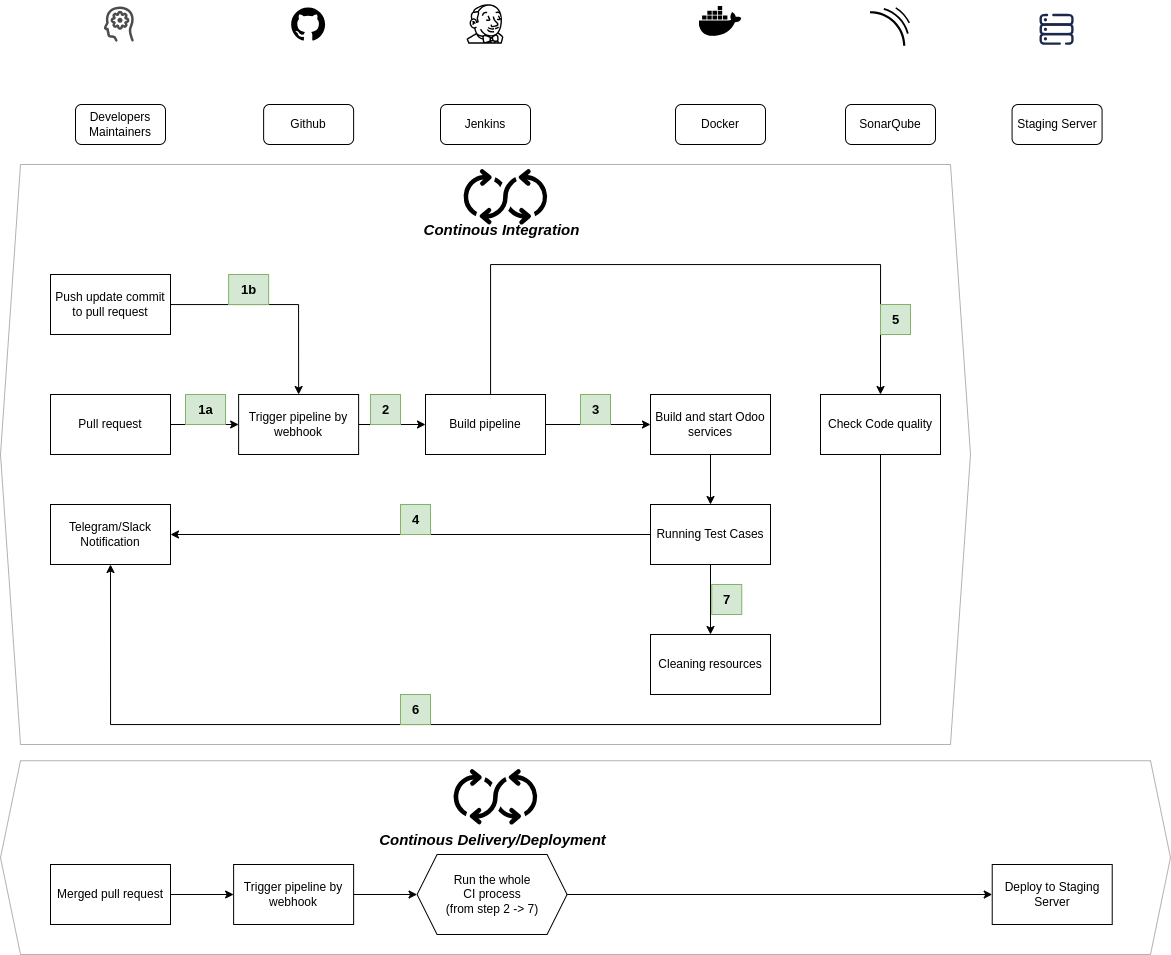

The diagram above was exported from draw.io. Its source (the exported page's mxGraphModel, read from the mxfile embedded in the PNG):
<mxGraphModel dx="2537" dy="945" grid="1" gridSize="10" guides="1" tooltips="1" connect="1" arrows="1" fold="1" page="1" pageScale="1" pageWidth="850" pageHeight="1100" math="0" shadow="0">
  <root>
    <mxCell id="0" />
    <mxCell id="1" parent="0" />
    <mxCell id="pSt1Pb0LUtOjA5s_Fb62-1" value="Developers&lt;br&gt;Maintainers" style="rounded=1;whiteSpace=wrap;html=1;" parent="1" vertex="1">
      <mxGeometry x="15" y="220" width="90" height="40" as="geometry" />
    </mxCell>
    <mxCell id="HgRMj1NHJsSIyUgHa9Un-3" value="" style="shape=image;verticalLabelPosition=bottom;labelBackgroundColor=default;verticalAlign=top;aspect=fixed;imageAspect=0;image=https://www.svgrepo.com/show/314223/jenkins.svg;" parent="1" vertex="1">
      <mxGeometry x="402.5" y="117.5" width="45" height="45" as="geometry" />
    </mxCell>
    <mxCell id="HgRMj1NHJsSIyUgHa9Un-5" value="" style="shape=image;verticalLabelPosition=bottom;labelBackgroundColor=default;verticalAlign=top;aspect=fixed;imageAspect=0;image=https://www.svgrepo.com/show/394125/docker.svg;" parent="1" vertex="1">
      <mxGeometry x="638.75" y="115.63" width="42.5" height="42.5" as="geometry" />
    </mxCell>
    <mxCell id="HgRMj1NHJsSIyUgHa9Un-8" value="" style="shape=image;verticalLabelPosition=bottom;labelBackgroundColor=default;verticalAlign=top;aspect=fixed;imageAspect=0;image=https://www.svgrepo.com/show/473620/github.svg;" parent="1" vertex="1">
      <mxGeometry x="230" y="121.88" width="36.25" height="36.25" as="geometry" />
    </mxCell>
    <mxCell id="HgRMj1NHJsSIyUgHa9Un-9" value="" style="shape=image;verticalLabelPosition=bottom;labelBackgroundColor=default;verticalAlign=top;aspect=fixed;imageAspect=0;image=https://www.svgrepo.com/show/419284/brains-brainstorm-mind.svg;" parent="1" vertex="1">
      <mxGeometry x="40" y="120" width="40" height="40" as="geometry" />
    </mxCell>
    <mxCell id="HgRMj1NHJsSIyUgHa9Un-10" value="" style="shape=image;verticalLabelPosition=bottom;labelBackgroundColor=default;verticalAlign=top;aspect=fixed;imageAspect=0;image=https://www.svgrepo.com/show/529863/server-minimalistic.svg;" parent="1" vertex="1">
      <mxGeometry x="977.5" y="126.24000000000001" width="38.13" height="38.13" as="geometry" />
    </mxCell>
    <mxCell id="HgRMj1NHJsSIyUgHa9Un-14" value="Github" style="rounded=1;whiteSpace=wrap;html=1;" parent="1" vertex="1">
      <mxGeometry x="203.12" y="220" width="90" height="40" as="geometry" />
    </mxCell>
    <mxCell id="HgRMj1NHJsSIyUgHa9Un-15" value="Jenkins" style="rounded=1;whiteSpace=wrap;html=1;" parent="1" vertex="1">
      <mxGeometry x="380" y="220" width="90" height="40" as="geometry" />
    </mxCell>
    <mxCell id="HgRMj1NHJsSIyUgHa9Un-16" value="SonarQube" style="rounded=1;whiteSpace=wrap;html=1;" parent="1" vertex="1">
      <mxGeometry x="785" y="220" width="90" height="40" as="geometry" />
    </mxCell>
    <mxCell id="HgRMj1NHJsSIyUgHa9Un-17" value="Docker" style="rounded=1;whiteSpace=wrap;html=1;" parent="1" vertex="1">
      <mxGeometry x="615" y="220" width="90" height="40" as="geometry" />
    </mxCell>
    <mxCell id="HgRMj1NHJsSIyUgHa9Un-18" value="Staging Server" style="rounded=1;whiteSpace=wrap;html=1;" parent="1" vertex="1">
      <mxGeometry x="951.5699999999999" y="220" width="90" height="40" as="geometry" />
    </mxCell>
    <mxCell id="HgRMj1NHJsSIyUgHa9Un-20" value="" style="shape=image;verticalLabelPosition=bottom;labelBackgroundColor=default;verticalAlign=top;aspect=fixed;imageAspect=0;image=https://www.svgrepo.com/show/306758/sonarqube.svg;" parent="1" vertex="1">
      <mxGeometry x="810" y="122.5" width="40" height="40" as="geometry" />
    </mxCell>
    <mxCell id="HgRMj1NHJsSIyUgHa9Un-24" style="edgeStyle=orthogonalEdgeStyle;rounded=0;orthogonalLoop=1;jettySize=auto;html=1;entryX=0;entryY=0.5;entryDx=0;entryDy=0;" parent="1" source="HgRMj1NHJsSIyUgHa9Un-21" target="HgRMj1NHJsSIyUgHa9Un-22" edge="1">
      <mxGeometry relative="1" as="geometry" />
    </mxCell>
    <mxCell id="HgRMj1NHJsSIyUgHa9Un-21" value="Pull request" style="rounded=0;whiteSpace=wrap;html=1;" parent="1" vertex="1">
      <mxGeometry x="-10" y="510" width="120" height="60" as="geometry" />
    </mxCell>
    <mxCell id="HgRMj1NHJsSIyUgHa9Un-25" style="edgeStyle=orthogonalEdgeStyle;rounded=0;orthogonalLoop=1;jettySize=auto;html=1;entryX=0;entryY=0.5;entryDx=0;entryDy=0;" parent="1" source="HgRMj1NHJsSIyUgHa9Un-22" target="HgRMj1NHJsSIyUgHa9Un-23" edge="1">
      <mxGeometry relative="1" as="geometry" />
    </mxCell>
    <mxCell id="HgRMj1NHJsSIyUgHa9Un-22" value="Trigger pipeline by webhook" style="rounded=0;whiteSpace=wrap;html=1;" parent="1" vertex="1">
      <mxGeometry x="178.12" y="510" width="120" height="60" as="geometry" />
    </mxCell>
    <mxCell id="HgRMj1NHJsSIyUgHa9Un-27" style="edgeStyle=orthogonalEdgeStyle;rounded=0;orthogonalLoop=1;jettySize=auto;html=1;entryX=0;entryY=0.5;entryDx=0;entryDy=0;" parent="1" source="HgRMj1NHJsSIyUgHa9Un-23" target="HgRMj1NHJsSIyUgHa9Un-26" edge="1">
      <mxGeometry relative="1" as="geometry" />
    </mxCell>
    <mxCell id="HgRMj1NHJsSIyUgHa9Un-31" style="edgeStyle=orthogonalEdgeStyle;rounded=0;orthogonalLoop=1;jettySize=auto;html=1;entryX=0.5;entryY=0;entryDx=0;entryDy=0;" parent="1" source="HgRMj1NHJsSIyUgHa9Un-23" target="HgRMj1NHJsSIyUgHa9Un-30" edge="1">
      <mxGeometry relative="1" as="geometry">
        <Array as="points">
          <mxPoint x="430" y="380" />
          <mxPoint x="820" y="380" />
        </Array>
      </mxGeometry>
    </mxCell>
    <mxCell id="HgRMj1NHJsSIyUgHa9Un-23" value="Build pipeline" style="rounded=0;whiteSpace=wrap;html=1;" parent="1" vertex="1">
      <mxGeometry x="365" y="510" width="120" height="60" as="geometry" />
    </mxCell>
    <mxCell id="HgRMj1NHJsSIyUgHa9Un-29" style="edgeStyle=orthogonalEdgeStyle;rounded=0;orthogonalLoop=1;jettySize=auto;html=1;entryX=0.5;entryY=0;entryDx=0;entryDy=0;" parent="1" source="HgRMj1NHJsSIyUgHa9Un-26" target="HgRMj1NHJsSIyUgHa9Un-28" edge="1">
      <mxGeometry relative="1" as="geometry" />
    </mxCell>
    <mxCell id="HgRMj1NHJsSIyUgHa9Un-26" value="Build and start Odoo services" style="rounded=0;whiteSpace=wrap;html=1;" parent="1" vertex="1">
      <mxGeometry x="590" y="510" width="120" height="60" as="geometry" />
    </mxCell>
    <mxCell id="HgRMj1NHJsSIyUgHa9Un-46" style="edgeStyle=orthogonalEdgeStyle;rounded=0;orthogonalLoop=1;jettySize=auto;html=1;exitX=0;exitY=0.5;exitDx=0;exitDy=0;entryX=1;entryY=0.5;entryDx=0;entryDy=0;" parent="1" source="HgRMj1NHJsSIyUgHa9Un-28" target="HgRMj1NHJsSIyUgHa9Un-36" edge="1">
      <mxGeometry relative="1" as="geometry" />
    </mxCell>
    <mxCell id="HgRMj1NHJsSIyUgHa9Un-51" style="edgeStyle=orthogonalEdgeStyle;rounded=0;orthogonalLoop=1;jettySize=auto;html=1;entryX=0.5;entryY=0;entryDx=0;entryDy=0;" parent="1" source="HgRMj1NHJsSIyUgHa9Un-28" target="HgRMj1NHJsSIyUgHa9Un-52" edge="1">
      <mxGeometry relative="1" as="geometry">
        <mxPoint x="650" y="730" as="targetPoint" />
      </mxGeometry>
    </mxCell>
    <mxCell id="HgRMj1NHJsSIyUgHa9Un-28" value="Running Test Cases" style="rounded=0;whiteSpace=wrap;html=1;" parent="1" vertex="1">
      <mxGeometry x="590" y="620" width="120" height="60" as="geometry" />
    </mxCell>
    <mxCell id="HgRMj1NHJsSIyUgHa9Un-55" style="edgeStyle=orthogonalEdgeStyle;rounded=0;orthogonalLoop=1;jettySize=auto;html=1;exitX=0.5;exitY=1;exitDx=0;exitDy=0;entryX=0.5;entryY=1;entryDx=0;entryDy=0;" parent="1" source="HgRMj1NHJsSIyUgHa9Un-30" target="HgRMj1NHJsSIyUgHa9Un-36" edge="1">
      <mxGeometry relative="1" as="geometry">
        <Array as="points">
          <mxPoint x="820" y="840" />
          <mxPoint x="50" y="840" />
        </Array>
      </mxGeometry>
    </mxCell>
    <mxCell id="HgRMj1NHJsSIyUgHa9Un-30" value="Check Code quality" style="rounded=0;whiteSpace=wrap;html=1;" parent="1" vertex="1">
      <mxGeometry x="760" y="510" width="120" height="60" as="geometry" />
    </mxCell>
    <mxCell id="HgRMj1NHJsSIyUgHa9Un-32" value="1a" style="text;html=1;align=center;verticalAlign=middle;resizable=0;points=[];autosize=1;strokeColor=#82b366;fillColor=#d5e8d4;fontSize=13;fontStyle=1" parent="1" vertex="1">
      <mxGeometry x="125" y="510" width="40" height="30" as="geometry" />
    </mxCell>
    <mxCell id="HgRMj1NHJsSIyUgHa9Un-33" value="2" style="text;html=1;align=center;verticalAlign=middle;resizable=0;points=[];autosize=1;strokeColor=#82b366;fillColor=#d5e8d4;fontSize=13;fontStyle=1" parent="1" vertex="1">
      <mxGeometry x="310" y="510" width="30" height="30" as="geometry" />
    </mxCell>
    <mxCell id="HgRMj1NHJsSIyUgHa9Un-34" value="3" style="text;html=1;align=center;verticalAlign=middle;resizable=0;points=[];autosize=1;strokeColor=#82b366;fillColor=#d5e8d4;fontSize=13;fontStyle=1" parent="1" vertex="1">
      <mxGeometry x="520" y="510" width="30" height="30" as="geometry" />
    </mxCell>
    <mxCell id="HgRMj1NHJsSIyUgHa9Un-35" value="5" style="text;html=1;align=center;verticalAlign=middle;resizable=0;points=[];autosize=1;strokeColor=#82b366;fillColor=#d5e8d4;fontSize=13;fontStyle=1" parent="1" vertex="1">
      <mxGeometry x="820" y="420" width="30" height="30" as="geometry" />
    </mxCell>
    <mxCell id="HgRMj1NHJsSIyUgHa9Un-36" value="Telegram/Slack Notification" style="rounded=0;whiteSpace=wrap;html=1;" parent="1" vertex="1">
      <mxGeometry x="-10" y="620" width="120" height="60" as="geometry" />
    </mxCell>
    <mxCell id="HgRMj1NHJsSIyUgHa9Un-38" value="4" style="text;html=1;align=center;verticalAlign=middle;resizable=0;points=[];autosize=1;strokeColor=#82b366;fillColor=#d5e8d4;fontSize=13;fontStyle=1" parent="1" vertex="1">
      <mxGeometry x="340" y="620" width="30" height="30" as="geometry" />
    </mxCell>
    <mxCell id="HgRMj1NHJsSIyUgHa9Un-40" value="6" style="text;html=1;align=center;verticalAlign=middle;resizable=0;points=[];autosize=1;strokeColor=#82b366;fillColor=#d5e8d4;fontSize=13;fontStyle=1" parent="1" vertex="1">
      <mxGeometry x="340" y="810" width="30" height="30" as="geometry" />
    </mxCell>
    <mxCell id="HgRMj1NHJsSIyUgHa9Un-43" value="" style="shape=hexagon;perimeter=hexagonPerimeter2;whiteSpace=wrap;html=1;fixedSize=1;fillColor=none;strokeWidth=0.3;" parent="1" vertex="1">
      <mxGeometry x="-60" y="280" width="970" height="580" as="geometry" />
    </mxCell>
    <mxCell id="HgRMj1NHJsSIyUgHa9Un-44" value="" style="shape=image;verticalLabelPosition=bottom;labelBackgroundColor=default;verticalAlign=top;aspect=fixed;imageAspect=0;image=https://www.svgrepo.com/show/372275/ci-cd.svg;direction=west;rotation=45;" parent="1" vertex="1">
      <mxGeometry x="402.5" y="270" width="81.87" height="81.87" as="geometry" />
    </mxCell>
    <mxCell id="HgRMj1NHJsSIyUgHa9Un-45" value="Continous Integration" style="text;html=1;strokeColor=none;fillColor=none;align=center;verticalAlign=middle;whiteSpace=wrap;rounded=0;fontSize=15;fontStyle=3" parent="1" vertex="1">
      <mxGeometry x="355" y="330" width="173.13" height="30" as="geometry" />
    </mxCell>
    <mxCell id="HgRMj1NHJsSIyUgHa9Un-60" style="edgeStyle=orthogonalEdgeStyle;rounded=0;orthogonalLoop=1;jettySize=auto;html=1;entryX=0;entryY=0.5;entryDx=0;entryDy=0;" parent="1" source="HgRMj1NHJsSIyUgHa9Un-47" target="HgRMj1NHJsSIyUgHa9Un-59" edge="1">
      <mxGeometry relative="1" as="geometry" />
    </mxCell>
    <mxCell id="HgRMj1NHJsSIyUgHa9Un-47" value="Merged pull request" style="rounded=0;whiteSpace=wrap;html=1;" parent="1" vertex="1">
      <mxGeometry x="-10" y="980" width="120" height="60" as="geometry" />
    </mxCell>
    <mxCell id="HgRMj1NHJsSIyUgHa9Un-52" value="Cleaning resources" style="rounded=0;whiteSpace=wrap;html=1;" parent="1" vertex="1">
      <mxGeometry x="590" y="750" width="120" height="60" as="geometry" />
    </mxCell>
    <mxCell id="HgRMj1NHJsSIyUgHa9Un-54" value="7" style="text;html=1;align=center;verticalAlign=middle;resizable=0;points=[];autosize=1;strokeColor=#82b366;fillColor=#d5e8d4;fontSize=13;fontStyle=1" parent="1" vertex="1">
      <mxGeometry x="651.25" y="700" width="30" height="30" as="geometry" />
    </mxCell>
    <mxCell id="HgRMj1NHJsSIyUgHa9Un-57" style="edgeStyle=orthogonalEdgeStyle;rounded=0;orthogonalLoop=1;jettySize=auto;html=1;entryX=0.5;entryY=0;entryDx=0;entryDy=0;" parent="1" source="HgRMj1NHJsSIyUgHa9Un-56" target="HgRMj1NHJsSIyUgHa9Un-22" edge="1">
      <mxGeometry relative="1" as="geometry" />
    </mxCell>
    <mxCell id="HgRMj1NHJsSIyUgHa9Un-56" value="Push update commit to pull request" style="rounded=0;whiteSpace=wrap;html=1;" parent="1" vertex="1">
      <mxGeometry x="-10" y="390" width="120" height="60" as="geometry" />
    </mxCell>
    <mxCell id="HgRMj1NHJsSIyUgHa9Un-58" value="1b" style="text;html=1;align=center;verticalAlign=middle;resizable=0;points=[];autosize=1;strokeColor=#82b366;fillColor=#d5e8d4;fontSize=13;fontStyle=1" parent="1" vertex="1">
      <mxGeometry x="168.12" y="390" width="40" height="30" as="geometry" />
    </mxCell>
    <mxCell id="HgRMj1NHJsSIyUgHa9Un-65" style="edgeStyle=orthogonalEdgeStyle;rounded=0;orthogonalLoop=1;jettySize=auto;html=1;entryX=0;entryY=0.5;entryDx=0;entryDy=0;" parent="1" source="HgRMj1NHJsSIyUgHa9Un-59" target="HgRMj1NHJsSIyUgHa9Un-61" edge="1">
      <mxGeometry relative="1" as="geometry" />
    </mxCell>
    <mxCell id="HgRMj1NHJsSIyUgHa9Un-59" value="Trigger pipeline by webhook" style="rounded=0;whiteSpace=wrap;html=1;" parent="1" vertex="1">
      <mxGeometry x="173.12" y="980" width="120" height="60" as="geometry" />
    </mxCell>
    <mxCell id="-G7QZ28uU8w16Q9cP3Xj-6" style="edgeStyle=orthogonalEdgeStyle;rounded=0;orthogonalLoop=1;jettySize=auto;html=1;entryX=0;entryY=0.5;entryDx=0;entryDy=0;" edge="1" parent="1" source="HgRMj1NHJsSIyUgHa9Un-61" target="-G7QZ28uU8w16Q9cP3Xj-1">
      <mxGeometry relative="1" as="geometry" />
    </mxCell>
    <mxCell id="HgRMj1NHJsSIyUgHa9Un-61" value="Run the whole &lt;br&gt;CI process&lt;br&gt;(from step 2 -&amp;gt; 7)" style="shape=hexagon;perimeter=hexagonPerimeter2;whiteSpace=wrap;html=1;fixedSize=1;" parent="1" vertex="1">
      <mxGeometry x="356.57" y="970" width="150" height="80" as="geometry" />
    </mxCell>
    <mxCell id="-G7QZ28uU8w16Q9cP3Xj-1" value="Deploy to Staging Server" style="rounded=0;whiteSpace=wrap;html=1;" vertex="1" parent="1">
      <mxGeometry x="931.7199999999999" y="980" width="120" height="60" as="geometry" />
    </mxCell>
    <mxCell id="-G7QZ28uU8w16Q9cP3Xj-7" value="" style="shape=hexagon;perimeter=hexagonPerimeter2;whiteSpace=wrap;html=1;fixedSize=1;fillColor=none;strokeWidth=0.3;" vertex="1" parent="1">
      <mxGeometry x="-60" y="876.25" width="1170" height="193.75" as="geometry" />
    </mxCell>
    <mxCell id="-G7QZ28uU8w16Q9cP3Xj-9" value="" style="shape=image;verticalLabelPosition=bottom;labelBackgroundColor=default;verticalAlign=top;aspect=fixed;imageAspect=0;image=https://www.svgrepo.com/show/372275/ci-cd.svg;direction=west;rotation=45;" vertex="1" parent="1">
      <mxGeometry x="392.51" y="870" width="81.87" height="81.87" as="geometry" />
    </mxCell>
    <mxCell id="-G7QZ28uU8w16Q9cP3Xj-10" value="Continous Delivery/Deployment" style="text;html=1;strokeColor=none;fillColor=none;align=center;verticalAlign=middle;whiteSpace=wrap;rounded=0;fontSize=15;fontStyle=3" vertex="1" parent="1">
      <mxGeometry x="310" y="940" width="244.99" height="30" as="geometry" />
    </mxCell>
  </root>
</mxGraphModel>